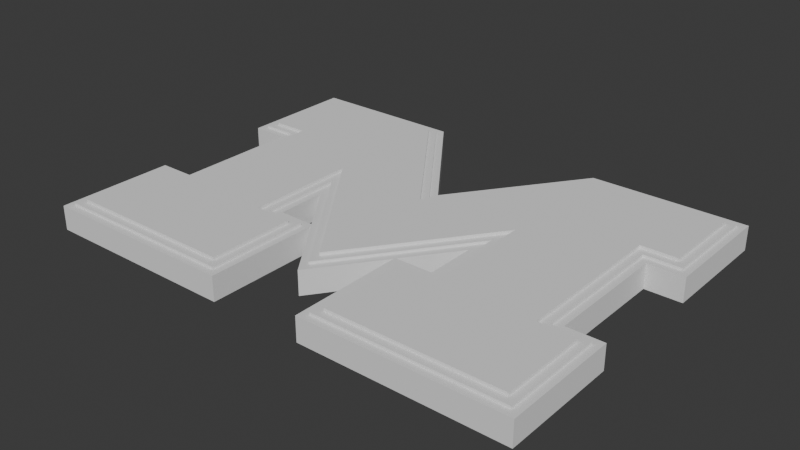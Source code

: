 # Source: michigan-m-3tier.blend  (saved by Blender 4.0.36; exported with 4.5.12 LTS)
import bpy
from mathutils import Matrix  # noqa: F401  (used for matrix-valued properties, if any)

bpy.ops.wm.read_factory_settings(use_empty=True)
scene = bpy.context.scene
scene.name = 'Scene'

# ---- collections
col_collection = bpy.data.collections.new('Collection'); scene.collection.children.link(col_collection)

# ---- world
world_world = bpy.data.worlds.new('World'); scene.world = world_world
world_world.use_nodes = True; world_world.node_tree.nodes.clear()
_N = world_world.node_tree.nodes; _L = world_world.node_tree.links
n0 = _N.new('ShaderNodeOutputWorld'); n0.name = 'World Output'; n0.location = (300, 300)
n1 = _N.new('ShaderNodeBackground'); n1.name = 'Background'; n1.location = (10, 300)
n1.inputs[0].default_value = (0.05088, 0.05088, 0.05088, 1.0)
_L.new(n1.outputs[0], n0.inputs[0])
n0.is_active_output = True
world_world.color = (0.05088, 0.05088, 0.05088)
world_world.use_sun_shadow = False
world_world.sun_shadow_jitter_overblur = 0.0

# ---- meshes
me_michigan_block_m_pendant_v2_step_002 = bpy.data.meshes.new('Michigan Block M Pendant v2.step.002')
me_michigan_block_m_pendant_v2_step_002.from_pydata([(65.55, -21.56, -1.5), (77.6, -21.56, -1.5), (77.6, -50.7, -1.5), (33.61, -21.56, -1.5), (20.76, -50.7, -1.5), (20.76, -21.56, -1.5), (77.6, 59.54, -1.5), (77.6, 30.4, -1.5), (65.55, 30.4, -1.5), (33.61, 15.78, -1.5), (-33.59, -21.56, -1.5), (-20.74, -21.56, -1.5), (-20.74, -50.7, -1.5), (32.87, 59.54, -1.5), (-0.02052, 14.06, -1.5), (-77.58, -50.7, -1.5), (-65.54, -21.56, -1.5), (-33.59, 15.82, -1.5), (-77.58, -21.56, -1.5), (-32.86, 59.54, -1.5), (-65.54, 30.4, -1.5), (-77.58, 59.54, -1.5), (-77.58, 30.4, -1.5), (-0.1731, -30.13, -1.5), (77.6, 59.54, 3.937), (77.6, 30.4, 3.937), (32.87, 59.54, 3.937), (-0.02052, 14.06, 3.937), (-32.86, 59.54, 3.937), (65.55, 30.4, 3.937), (-77.58, -50.7, 3.937), (-77.58, -21.56, 3.937), (65.55, -21.56, 3.937), (77.6, -21.56, 3.937), (-65.54, -21.56, 3.937), (-65.54, 30.4, 3.937), (33.61, 15.78, 3.937), (-0.1731, -30.13, 3.937), (77.6, -50.7, 3.937), (-33.59, 15.82, 3.937), (20.76, -50.7, 3.937), (-33.59, -21.56, 3.937), (-20.74, -21.56, 3.937), (33.61, -21.56, 3.937), (20.76, -21.56, 3.937), (-20.74, -50.7, 3.937), (-77.58, 59.54, 3.937), (-77.58, 30.4, 3.937)], [], [(6, 13, 14, 19, 21, 22, 20, 16, 18, 15, 12, 11, 10, 17, 23, 9, 3, 5, 4, 2, 1, 0, 8, 7), (24, 25, 29, 32, 33, 38, 40, 44, 43, 36, 37, 39, 41, 42, 45, 30, 31, 34, 35, 47, 46, 28, 27, 26), (22, 21, 46, 47), (19, 14, 27, 28), (3, 9, 36, 43), (9, 23, 37, 36), (7, 8, 29, 25), (11, 12, 45, 42), (1, 2, 38, 33), (15, 18, 31, 30), (21, 19, 28, 46), (23, 17, 39, 37), (4, 5, 44, 40), (2, 4, 40, 38), (0, 1, 33, 32), (12, 15, 30, 45), (10, 11, 42, 41), (8, 0, 32, 29), (20, 22, 47, 35), (6, 7, 25, 24), (17, 10, 41, 39), (18, 16, 34, 31), (14, 13, 26, 27), (13, 6, 24, 26), (5, 3, 43, 44), (16, 20, 35, 34)])
me_michigan_block_m_pendant_v2_step_002.update()
me_michigan_block_m_pendant_v2_step_004 = bpy.data.meshes.new('Michigan Block M Pendant v2.step.004')
me_michigan_block_m_pendant_v2_step_004.from_pydata([(18.18, -52.71, 10.14), (-80.16, 62.69, 10.14), (-80.16, 28.39, 10.14), (18.18, -18.41, 10.14), (80.18, 62.69, 10.14), (31.03, -18.41, 10.14), (-68.12, 28.39, 10.14), (31.03, 8.487, 10.14), (31.56, 62.69, 10.14), (80.18, 28.39, 10.14), (-18.16, -52.71, 10.14), (-18.16, -18.41, 10.14), (68.14, -18.41, 10.14), (-68.12, -18.41, 10.14), (-80.16, -18.41, 10.14), (80.18, -18.41, 10.14), (-31.54, 62.69, 10.14), (68.14, 28.39, 10.14), (80.18, -52.71, 10.14), (-0.181, -33.93, 10.14), (-80.16, -52.71, 10.14), (-31.0, 8.451, 10.14), (-0.01476, 19.04, 10.14), (-31.0, -18.41, 10.14), (-80.16, 28.39, 18.16), (-80.16, 62.69, 18.16), (31.03, -18.41, 18.16), (18.18, -18.41, 18.16), (-68.12, -18.41, 18.16), (-68.12, 28.39, 18.16), (-18.16, -52.71, 18.16), (-80.16, -52.71, 18.16), (31.56, 62.69, 18.16), (-0.01476, 19.04, 18.16), (18.18, -52.71, 18.16), (80.18, -52.71, 18.16), (-80.16, -18.41, 18.16), (80.18, 28.39, 18.16), (80.18, 62.69, 18.16), (31.03, 8.487, 18.16), (80.18, -18.41, 18.16), (68.14, -18.41, 18.16), (-31.54, 62.69, 18.16), (-31.0, -18.41, 18.16), (-18.16, -18.41, 18.16), (-31.0, 8.451, 18.16), (68.14, 28.39, 18.16), (-0.181, -33.93, 18.16)], [], [(19, 21, 23, 11, 10, 20, 14, 13, 6, 2, 1, 16, 22, 8, 4, 9, 17, 12, 15, 18, 0, 3, 5, 7), (47, 39, 26, 27, 34, 35, 40, 41, 46, 37, 38, 32, 33, 42, 25, 24, 29, 28, 36, 31, 30, 44, 43, 45), (21, 19, 47, 45), (11, 23, 43, 44), (0, 18, 35, 34), (10, 11, 44, 30), (1, 2, 24, 25), (23, 21, 45, 43), (13, 14, 36, 28), (18, 15, 40, 35), (5, 3, 27, 26), (14, 20, 31, 36), (9, 4, 38, 37), (6, 13, 28, 29), (12, 17, 46, 41), (7, 5, 26, 39), (20, 10, 30, 31), (17, 9, 37, 46), (4, 8, 32, 38), (2, 6, 29, 24), (19, 7, 39, 47), (15, 12, 41, 40), (8, 22, 33, 32), (22, 16, 42, 33), (16, 1, 25, 42), (3, 0, 34, 27)])
me_michigan_block_m_pendant_v2_step_004.update()
me_michigan_block_m_pendant_v2_step_006 = bpy.data.meshes.new('Michigan Block M Pendant v2.step.006')
me_michigan_block_m_pendant_v2_step_006.from_pydata([(-70.62, -15.91, 10.1), (-70.62, 25.89, 10.1), (16.18, -15.91, 10.1), (30.28, 65.19, 10.1), (-16.38, -15.91, 10.1), (28.53, -15.91, 10.1), (82.68, 65.19, 10.1), (-0.01305, 23.31, 10.1), (-28.5, 0.7627, 10.1), (-30.26, 65.19, 10.1), (-82.66, 65.19, 10.1), (-82.66, -15.91, 10.1), (-82.66, 25.89, 10.1), (82.68, 25.89, 10.1), (70.64, 25.89, 10.1), (70.64, -15.91, 10.1), (-15.66, -16.9, 10.1), (-82.66, -55.21, 10.1), (15.68, -55.21, 10.1), (82.68, -15.91, 10.1), (-0.1927, -38.17, 10.1), (82.68, -55.21, 10.1), (15.68, -16.59, 10.1), (-28.5, -15.91, 10.1), (-15.66, -55.21, 10.1), (28.53, 0.8703, 10.1), (82.68, -15.91, 18.23), (82.68, -55.21, 18.23), (30.28, 65.19, 18.23), (82.68, 65.19, 18.23), (82.68, 25.89, 18.23), (-70.62, -15.91, 18.23), (-70.62, 25.89, 18.23), (-82.66, -15.91, 18.23), (15.68, -16.59, 18.23), (-0.1927, -38.17, 18.23), (-82.66, -55.21, 18.23), (-82.66, 65.19, 18.23), (-82.66, 25.89, 18.23), (16.18, -15.91, 18.23), (28.53, -15.91, 18.23), (-15.66, -16.9, 18.23), (-15.66, -55.21, 18.23), (15.68, -55.21, 18.23), (-30.26, 65.19, 18.23), (-0.01305, 23.31, 18.23), (28.53, 0.8703, 18.23), (70.64, 25.89, 18.23), (-28.5, -15.91, 18.23), (-28.5, 0.7627, 18.23), (70.64, -15.91, 18.23), (-16.38, -15.91, 18.23)], [], [(25, 14, 15, 19, 21, 18, 22, 2, 5), (9, 7, 3, 6, 13, 14, 25, 2, 22, 20, 16, 4, 8), (17, 11, 0, 1, 12, 10, 9, 8, 23, 4, 16, 24), (46, 40, 39, 34, 43, 27, 26, 50, 47), (44, 49, 51, 41, 35, 34, 39, 46, 47, 30, 29, 28, 45), (36, 42, 41, 51, 48, 49, 44, 37, 38, 32, 31, 33), (17, 24, 42, 36), (11, 17, 36, 33), (16, 20, 35, 41), (25, 5, 40, 46), (12, 1, 32, 38), (10, 12, 38, 37), (21, 19, 26, 27), (2, 25, 46, 39), (6, 3, 28, 29), (14, 13, 30, 47), (5, 2, 39, 40), (8, 4, 51, 49), (13, 6, 29, 30), (23, 8, 49, 48), (24, 16, 41, 42), (15, 14, 47, 50), (1, 0, 31, 32), (19, 15, 50, 26), (18, 21, 27, 43), (22, 18, 43, 34), (0, 11, 33, 31), (3, 7, 45, 28), (7, 9, 44, 45), (20, 22, 34, 35), (4, 23, 48, 51), (9, 10, 37, 44)])
me_michigan_block_m_pendant_v2_step_006.update()

# ---- objects
ob_michigan_block_m_pendant_v2_step_002 = bpy.data.objects.new('Michigan Block M Pendant v2.step.002', me_michigan_block_m_pendant_v2_step_002)
ob_michigan_block_m_pendant_v2_step_004 = bpy.data.objects.new('Michigan Block M Pendant v2.step.004', me_michigan_block_m_pendant_v2_step_004)
ob_michigan_block_m_pendant_v2_step_001 = bpy.data.objects.new('Michigan Block M Pendant v2.step.001', me_michigan_block_m_pendant_v2_step_006)

# ---- transforms, parenting, visibility, modifiers, constraints
ob_michigan_block_m_pendant_v2_step_002.location = (128.0, 123.6, 28.23)
ob_michigan_block_m_pendant_v2_step_004.location = (128.0, 123.0, 12.99)
ob_michigan_block_m_pendant_v2_step_001.location = (128.0, 123.0, 12.09)

# ---- collection membership
col_collection.objects.link(ob_michigan_block_m_pendant_v2_step_002)
col_collection.objects.link(ob_michigan_block_m_pendant_v2_step_004)
col_collection.objects.link(ob_michigan_block_m_pendant_v2_step_001)

# ---- scene / render settings (as saved in the file)
scene.frame_start = 1; scene.frame_end = 250; scene.frame_set(1)
scene.render.engine = 'BLENDER_EEVEE_NEXT'
scene.cycles.sampling_pattern = 'TABULATED_SOBOL'
scene.unit_settings.scale_length = 0.001
bpy.context.view_layer.update()

# ---- added for rendering (the .blend has no active camera and no usable light): camera, sun
cam_auto = bpy.data.cameras.new('AutoCamera')
cam_auto.lens = 50.0
cam_auto.sensor_width = 36.0
cam_auto.clip_end = 3325.13
ob_auto_camera = bpy.data.objects.new('AutoCamera', cam_auto)
scene.collection.objects.link(ob_auto_camera)
ob_auto_camera.location = (317.467, -99.3606, 178.752)
ob_auto_camera.rotation_euler = (1.09748, -7.21219e-08, 0.694738)
scene.camera = ob_auto_camera
light_auto_sun = bpy.data.lights.new('AutoSun', 'SUN')
light_auto_sun.energy = 3.0
light_auto_sun.angle = 0.0523599
ob_auto_sun = bpy.data.objects.new('AutoSun', light_auto_sun)
scene.collection.objects.link(ob_auto_sun)
ob_auto_sun.rotation_euler = (0.872665, 0.174533, 0.523599)
bpy.context.view_layer.update()
